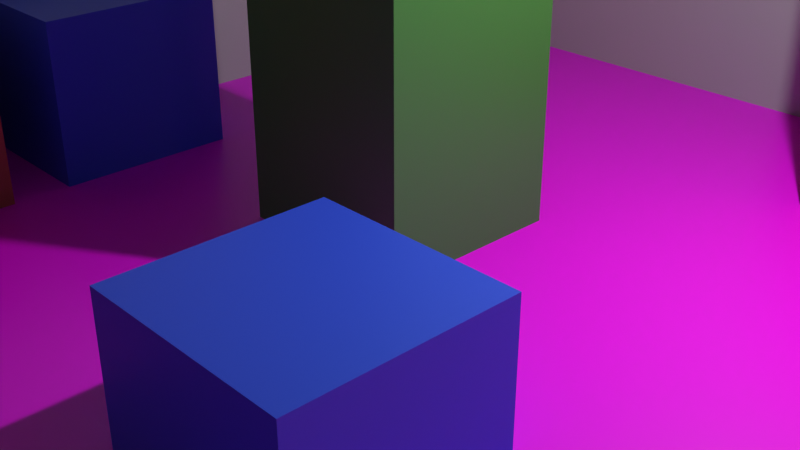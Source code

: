 # Source: gi-test.blend  (saved by Blender 4.2.65; exported with 4.5.12 LTS)
import bpy
from mathutils import Matrix  # noqa: F401  (used for matrix-valued properties, if any)

bpy.ops.wm.read_factory_settings(use_empty=True)
scene = bpy.context.scene
scene.name = 'Scene'

# ---- collections
col_collection = bpy.data.collections.new('Collection'); scene.collection.children.link(col_collection)

# ---- images (referenced by path relative to the original .blend; pixels are not part of the script)
import os
ASSET_DIR = os.environ.get("B2B_ASSET_DIR", "")  # directory of the original .blend (textures are referenced by path, not embedded)
HERE = os.path.dirname(os.path.abspath(__file__))  # packed textures are extracted next to this script under _unpacked/

def load_image(name, relpath, width, height, colorspace="sRGB"):
    """Load a texture the original file referenced (path relative to the .blend, or extracted next to this script)."""
    p = next((c for c in (os.path.join(HERE, relpath), os.path.join(ASSET_DIR, relpath)) if relpath and os.path.exists(c)), "")
    if p:
        img = bpy.data.images.load(p, check_existing=True)
        img.name = name
    else:  # same state as the original file: an image datablock whose file is absent (Cycles renders it pink)
        img = bpy.data.images.new(name, width, height)
        img.source = "FILE"
        img.filepath = "//" + (relpath or name)
    img.colorspace_settings.name = colorspace
    return img
img_test_texture = load_image('test-texture', '', 1024, 1024, 'sRGB')

# ---- materials (node trees are filled in below, after node groups)
mat_green = bpy.data.materials.new('green')
mat_green.alpha_threshold = 0.0
mat_green.use_transparent_shadow = False
mat_green.line_color = (0.0, 0.0, 0.0, 1.0)
mat_pattern = bpy.data.materials.new('pattern')
mat_pattern.alpha_threshold = 0.0
mat_pattern.use_transparent_shadow = False
mat_pattern.line_color = (0.0, 0.0, 0.0, 1.0)
mat_white = bpy.data.materials.new('white')
mat_white.alpha_threshold = 0.0
mat_white.use_transparent_shadow = False
mat_white.line_color = (0.0, 0.0, 0.0, 1.0)
mat_red = bpy.data.materials.new('red')
mat_red.use_transparent_shadow = False
mat_blue = bpy.data.materials.new('blue')
mat_blue.use_transparent_shadow = False
mat_red_light = bpy.data.materials.new('red-light')
mat_red_light.use_transparent_shadow = False
mat_mirror = bpy.data.materials.new('mirror')
mat_mirror.alpha_threshold = 0.0
mat_mirror.use_transparent_shadow = False
mat_mirror.line_color = (0.0, 0.0, 0.0, 1.0)

# ---- material node trees
mat_green.use_nodes = True; mat_green.node_tree.nodes.clear()
_N = mat_green.node_tree.nodes; _L = mat_green.node_tree.links
n0 = _N.new('ShaderNodeOutputMaterial'); n0.name = 'Material Output'; n0.location = (300, 300)
n1 = _N.new('ShaderNodeBsdfPrincipled'); n1.name = 'Principled BSDF'; n1.location = (10, 300)
n1.distribution = 'GGX'
n1.subsurface_method = 'RANDOM_WALK_SKIN'
n1.inputs[0].default_value = (0.0489, 0.233, 0.04381, 1.0)
n1.inputs[2].default_value = 0.4
n1.inputs[3].default_value = 1.45
n1.inputs[27].default_value = (0.0, 0.0, 0.0, 1.0)
n1.inputs[28].default_value = 1.0
_L.new(n1.outputs[0], n0.inputs[0])
n0.is_active_output = True
mat_pattern.use_nodes = True; mat_pattern.node_tree.nodes.clear()
_N = mat_pattern.node_tree.nodes; _L = mat_pattern.node_tree.links
n0 = _N.new('ShaderNodeOutputMaterial'); n0.name = 'Material Output'; n0.location = (300, 300)
n1 = _N.new('ShaderNodeBsdfPrincipled'); n1.name = 'Principled BSDF'; n1.location = (10, 300)
n1.distribution = 'GGX'
n1.subsurface_method = 'RANDOM_WALK_SKIN'
n1.inputs[2].default_value = 0.4
n1.inputs[3].default_value = 1.45
n1.inputs[27].default_value = (0.0, 0.0, 0.0, 1.0)
n1.inputs[28].default_value = 1.0
n2 = _N.new('ShaderNodeTexImage'); n2.name = 'Image Texture'; n2.location = (-316, 276)
n2.image = img_test_texture
_L.new(n1.outputs[0], n0.inputs[0])
_L.new(n2.outputs[0], n1.inputs[0])
n0.is_active_output = True
mat_white.use_nodes = True; mat_white.node_tree.nodes.clear()
_N = mat_white.node_tree.nodes; _L = mat_white.node_tree.links
n0 = _N.new('ShaderNodeOutputMaterial'); n0.name = 'Material Output'; n0.location = (300, 300)
n1 = _N.new('ShaderNodeBsdfPrincipled'); n1.name = 'Principled BSDF'; n1.location = (10, 300)
n1.distribution = 'GGX'
n1.subsurface_method = 'RANDOM_WALK_SKIN'
n1.inputs[0].default_value = (0.407, 0.407, 0.407, 1.0)
n1.inputs[2].default_value = 0.4
n1.inputs[3].default_value = 1.45
n1.inputs[27].default_value = (0.0, 0.0, 0.0, 1.0)
n1.inputs[28].default_value = 1.0
_L.new(n1.outputs[0], n0.inputs[0])
n0.is_active_output = True
mat_red.use_nodes = True; mat_red.node_tree.nodes.clear()
_N = mat_red.node_tree.nodes; _L = mat_red.node_tree.links
n0 = _N.new('ShaderNodeBsdfPrincipled'); n0.name = 'Principled BSDF'; n0.location = (10, 300)
n0.distribution = 'GGX'
n0.subsurface_method = 'RANDOM_WALK_SKIN'
n0.inputs[0].default_value = (0.4869, 0.1087, 0.082, 1.0)
n0.inputs[3].default_value = 1.45
n0.inputs[27].default_value = (0.0, 0.0, 0.0, 1.0)
n0.inputs[28].default_value = 1.0
n1 = _N.new('ShaderNodeOutputMaterial'); n1.name = 'Material Output'; n1.location = (300, 300)
_L.new(n0.outputs[0], n1.inputs[0])
n1.is_active_output = True
mat_blue.use_nodes = True; mat_blue.node_tree.nodes.clear()
_N = mat_blue.node_tree.nodes; _L = mat_blue.node_tree.links
n0 = _N.new('ShaderNodeBsdfPrincipled'); n0.name = 'Principled BSDF'; n0.location = (10, 300)
n0.distribution = 'GGX'
n0.subsurface_method = 'RANDOM_WALK_SKIN'
n0.inputs[0].default_value = (0.0324, 0.0867, 0.7969, 1.0)
n0.inputs[3].default_value = 1.45
n0.inputs[27].default_value = (0.0, 0.0, 0.0, 1.0)
n0.inputs[28].default_value = 1.0
n1 = _N.new('ShaderNodeOutputMaterial'); n1.name = 'Material Output'; n1.location = (300, 300)
_L.new(n0.outputs[0], n1.inputs[0])
n1.is_active_output = True
mat_red_light.use_nodes = True; mat_red_light.node_tree.nodes.clear()
_N = mat_red_light.node_tree.nodes; _L = mat_red_light.node_tree.links
n0 = _N.new('ShaderNodeBsdfPrincipled'); n0.name = 'Principled BSDF'; n0.location = (10, 300)
n0.distribution = 'GGX'
n0.subsurface_method = 'RANDOM_WALK_SKIN'
n0.inputs[0].default_value = (0.4869, 0.1087, 0.082, 1.0)
n0.inputs[3].default_value = 1.45
n0.inputs[27].default_value = (0.4869, 0.1087, 0.082, 1.0)
n0.inputs[28].default_value = 11.8
n1 = _N.new('ShaderNodeOutputMaterial'); n1.name = 'Material Output'; n1.location = (300, 300)
_L.new(n0.outputs[0], n1.inputs[0])
n1.is_active_output = True
mat_mirror.use_nodes = True; mat_mirror.node_tree.nodes.clear()
_N = mat_mirror.node_tree.nodes; _L = mat_mirror.node_tree.links
n0 = _N.new('ShaderNodeOutputMaterial'); n0.name = 'Material Output'; n0.location = (300, 300)
n1 = _N.new('ShaderNodeBsdfPrincipled'); n1.name = 'Principled BSDF'; n1.location = (10, 300)
n1.distribution = 'GGX'
n1.subsurface_method = 'RANDOM_WALK_SKIN'
n1.inputs[0].default_value = (1.0, 1.0, 1.0, 1.0)
n1.inputs[2].default_value = 1.0
n1.inputs[3].default_value = 1.45
n1.inputs[27].default_value = (0.0, 0.0, 0.0, 1.0)
n1.inputs[28].default_value = 1.0
_L.new(n1.outputs[0], n0.inputs[0])
n0.is_active_output = True

# ---- world
world_world = bpy.data.worlds.new('World'); scene.world = world_world
world_world.use_nodes = True; world_world.node_tree.nodes.clear()
_N = world_world.node_tree.nodes; _L = world_world.node_tree.links
n0 = _N.new('ShaderNodeOutputWorld'); n0.name = 'World Output'; n0.location = (300, 300)
n1 = _N.new('ShaderNodeBackground'); n1.name = 'Background'; n1.location = (10, 300)
n1.inputs[0].default_value = (0.05088, 0.05088, 0.05088, 1.0)
_L.new(n1.outputs[0], n0.inputs[0])
n0.is_active_output = True
world_world.color = (0.05088, 0.05088, 0.05088)
world_world.use_sun_shadow = False
world_world.sun_shadow_jitter_overblur = 0.0

# ---- cameras
cam_camera = bpy.data.cameras.new('Camera')
cam_camera.clip_end = 100.0
cam_camera.ortho_scale = 7.314

# ---- lights
light_light = bpy.data.lights.new('Light', 'POINT')
light_light.transmission_factor = 0.0
light_light.energy = 1000.0
light_light.shadow_soft_size = 0.1
light_light.shadow_maximum_resolution = 0.006
light_light.use_absolute_resolution = True

# ---- meshes
me_cube = bpy.data.meshes.new('Cube')
me_cube.from_pydata([(1.0, 1.0, 1.0), (1.0, 1.0, -3.909), (1.0, -1.0, 1.0), (1.0, -1.0, -3.909), (-1.0, 1.0, 1.0), (-1.0, 1.0, -3.909), (-1.0, -1.0, 1.0), (-1.0, -1.0, -3.909)], [], [(0, 4, 6, 2), (3, 2, 6, 7), (7, 6, 4, 5), (5, 1, 3, 7), (1, 0, 2, 3), (5, 4, 0, 1)])
_uv = me_cube.uv_layers.new(name='UVMap')
_uv.uv.foreach_set('vector', [0.625, 0.5, 0.875, 0.5, 0.875, 0.75, 0.625, 0.75, 0.375, 0.75, 0.625, 0.75, 0.625, 1.0, 0.375, 1.0, 0.375, 0.0, 0.625, 0.0, 0.625, 0.25, 0.375, 0.25, 0.125, 0.5, 0.375, 0.5, 0.375, 0.75, 0.125, 0.75, 0.375, 0.5, 0.625, 0.5, 0.625, 0.75, 0.375, 0.75, 0.375, 0.25, 0.625, 0.25, 0.625, 0.5, 0.375, 0.5])
me_cube.materials.append(mat_green)
me_cube.use_remesh_preserve_volume = False
me_cube.use_remesh_preserve_attributes = False
me_cube.use_mirror_vertex_groups = False
me_cube.update()
me_plane = bpy.data.meshes.new('Plane')
me_plane.from_pydata([(-12.68, -12.68, 0.0), (12.68, -12.68, 0.0), (-12.68, 12.68, 0.0), (12.68, 12.68, 0.0), (-12.68, 12.68, -2.671), (-12.68, -12.68, -2.671), (12.68, -12.68, -2.671), (12.68, 12.68, -2.671)], [], [(0, 1, 3, 2), (5, 4, 7, 6), (3, 7, 4, 2), (0, 5, 6, 1), (1, 6, 7, 3), (2, 4, 5, 0)])
_uv = me_plane.uv_layers.new(name='UVMap')
_uv.uv.foreach_set('vector', [0.0, 0.0, 1.0, 0.0, 1.0, 1.0, 0.0, 1.0, 0.0, 0.0, 0.0, 1.0, 1.0, 1.0, 1.0, 0.0, 1.0, 1.0, 1.0, 1.0, 0.0, 1.0, 0.0, 1.0, 0.0, 0.0, 0.0, 0.0, 1.0, 0.0, 1.0, 0.0, 1.0, 0.0, 1.0, 0.0, 1.0, 1.0, 1.0, 1.0, 0.0, 1.0, 0.0, 1.0, 0.0, 0.0, 0.0, 0.0])
me_plane.materials.append(mat_pattern)
me_plane.use_remesh_fix_poles = True
me_plane.use_remesh_preserve_attributes = False
me_plane.update()
me_cube_001 = bpy.data.meshes.new('Cube.001')
me_cube_001.from_pydata([(-1.0, -5.502, -1.0), (-1.0, -5.502, 7.75), (-1.0, 5.606, -1.0), (-1.0, 5.606, 7.75), (1.0, -5.502, -1.0), (1.0, -5.502, 7.75), (1.0, 5.606, -1.0), (1.0, 5.606, 7.75), (-1.0, 7.55, 7.75), (-1.0, 7.55, -1.0), (1.0, 7.55, -1.0), (1.0, 7.55, 7.75), (13.84, 5.606, 7.75), (13.84, 5.606, -1.0), (13.84, 7.55, 7.75), (13.84, 7.55, -1.0)], [], [(0, 1, 3, 2), (7, 6, 13, 12), (6, 7, 5, 4), (4, 5, 1, 0), (2, 6, 4, 0), (7, 3, 1, 5), (9, 8, 11, 10), (6, 2, 9, 10), (3, 7, 11, 8), (2, 3, 8, 9), (12, 13, 15, 14), (11, 7, 12, 14), (10, 11, 14, 15), (6, 10, 15, 13)])
_uv = me_cube_001.uv_layers.new(name='UVMap')
_uv.uv.foreach_set('vector', [0.375, 0.0, 0.625, 0.0, 0.625, 0.25, 0.375, 0.25, 0.625, 0.5, 0.375, 0.5, 0.375, 0.5, 0.625, 0.5, 0.375, 0.5, 0.625, 0.5, 0.625, 0.75, 0.375, 0.75, 0.375, 0.75, 0.625, 0.75, 0.625, 1.0, 0.375, 1.0, 0.125, 0.5, 0.375, 0.5, 0.375, 0.75, 0.125, 0.75, 0.625, 0.5, 0.875, 0.5, 0.875, 0.75, 0.625, 0.75, 0.375, 0.25, 0.625, 0.25, 0.625, 0.5, 0.375, 0.5, 0.375, 0.5, 0.125, 0.5, 0.125, 0.5, 0.375, 0.5, 0.875, 0.5, 0.625, 0.5, 0.625, 0.5, 0.875, 0.5, 0.375, 0.25, 0.625, 0.25, 0.625, 0.25, 0.375, 0.25, 0.625, 0.5, 0.375, 0.5, 0.375, 0.5, 0.625, 0.5, 0.625, 0.5, 0.625, 0.5, 0.625, 0.5, 0.625, 0.5, 0.375, 0.5, 0.625, 0.5, 0.625, 0.5, 0.375, 0.5, 0.375, 0.5, 0.375, 0.5, 0.375, 0.5, 0.375, 0.5])
me_cube_001.materials.append(mat_white)
me_cube_001.use_remesh_fix_poles = True
me_cube_001.use_remesh_preserve_attributes = False
me_cube_001.update()
me_cube_002 = bpy.data.meshes.new('Cube.002')
me_cube_002.from_pydata([(-1.0, -1.0, -1.0), (-1.0, -1.0, 1.0), (-1.0, 1.0, -1.0), (-1.0, 1.0, 1.0), (1.0, -1.0, -1.0), (1.0, -1.0, 1.0), (1.0, 1.0, -1.0), (1.0, 1.0, 1.0)], [], [(0, 1, 3, 2), (2, 3, 7, 6), (6, 7, 5, 4), (4, 5, 1, 0), (2, 6, 4, 0), (7, 3, 1, 5)])
_uv = me_cube_002.uv_layers.new(name='UVMap')
_uv.uv.foreach_set('vector', [0.375, 0.0, 0.625, 0.0, 0.625, 0.25, 0.375, 0.25, 0.375, 0.25, 0.625, 0.25, 0.625, 0.5, 0.375, 0.5, 0.375, 0.5, 0.625, 0.5, 0.625, 0.75, 0.375, 0.75, 0.375, 0.75, 0.625, 0.75, 0.625, 1.0, 0.375, 1.0, 0.125, 0.5, 0.375, 0.5, 0.375, 0.75, 0.125, 0.75, 0.625, 0.5, 0.875, 0.5, 0.875, 0.75, 0.625, 0.75])
me_cube_002.materials.append(mat_red)
me_cube_002.use_remesh_fix_poles = True
me_cube_002.use_remesh_preserve_attributes = False
me_cube_002.update()
me_cube_003 = bpy.data.meshes.new('Cube.003')
me_cube_003.from_pydata([(-1.0, -1.0, -1.0), (-1.0, -1.0, 1.0), (-1.0, 1.0, -1.0), (-1.0, 1.0, 1.0), (1.0, -1.0, -1.0), (1.0, -1.0, 1.0), (1.0, 1.0, -1.0), (1.0, 1.0, 1.0)], [], [(0, 1, 3, 2), (2, 3, 7, 6), (6, 7, 5, 4), (4, 5, 1, 0), (2, 6, 4, 0), (7, 3, 1, 5)])
_uv = me_cube_003.uv_layers.new(name='UVMap')
_uv.uv.foreach_set('vector', [0.375, 0.0, 0.625, 0.0, 0.625, 0.25, 0.375, 0.25, 0.375, 0.25, 0.625, 0.25, 0.625, 0.5, 0.375, 0.5, 0.375, 0.5, 0.625, 0.5, 0.625, 0.75, 0.375, 0.75, 0.375, 0.75, 0.625, 0.75, 0.625, 1.0, 0.375, 1.0, 0.125, 0.5, 0.375, 0.5, 0.375, 0.75, 0.125, 0.75, 0.625, 0.5, 0.875, 0.5, 0.875, 0.75, 0.625, 0.75])
me_cube_003.materials.append(mat_blue)
me_cube_003.use_remesh_fix_poles = True
me_cube_003.use_remesh_preserve_attributes = False
me_cube_003.update()
me_cube_005 = bpy.data.meshes.new('Cube.005')
me_cube_005.from_pydata([(-1.0, -1.0, -1.0), (-1.0, -1.0, 1.0), (-1.0, 1.0, -1.0), (-1.0, 1.0, 1.0), (1.0, -1.0, -1.0), (1.0, -1.0, 1.0), (1.0, 1.0, -1.0), (1.0, 1.0, 1.0)], [], [(0, 1, 3, 2), (2, 3, 7, 6), (6, 7, 5, 4), (4, 5, 1, 0), (2, 6, 4, 0), (7, 3, 1, 5)])
_uv = me_cube_005.uv_layers.new(name='UVMap')
_uv.uv.foreach_set('vector', [0.375, 0.0, 0.625, 0.0, 0.625, 0.25, 0.375, 0.25, 0.375, 0.25, 0.625, 0.25, 0.625, 0.5, 0.375, 0.5, 0.375, 0.5, 0.625, 0.5, 0.625, 0.75, 0.375, 0.75, 0.375, 0.75, 0.625, 0.75, 0.625, 1.0, 0.375, 1.0, 0.125, 0.5, 0.375, 0.5, 0.375, 0.75, 0.125, 0.75, 0.625, 0.5, 0.875, 0.5, 0.875, 0.75, 0.625, 0.75])
me_cube_005.materials.append(mat_red)
me_cube_005.use_remesh_fix_poles = True
me_cube_005.use_remesh_preserve_attributes = False
me_cube_005.update()
me_cube_006 = bpy.data.meshes.new('Cube.006')
me_cube_006.from_pydata([(-1.0, -1.0, -1.0), (-1.0, -1.0, 1.0), (-1.0, 1.0, -1.0), (-1.0, 1.0, 1.0), (1.0, -1.0, -1.0), (1.0, -1.0, 1.0), (1.0, 1.0, -1.0), (1.0, 1.0, 1.0)], [], [(0, 1, 3, 2), (2, 3, 7, 6), (6, 7, 5, 4), (4, 5, 1, 0), (2, 6, 4, 0), (7, 3, 1, 5)])
_uv = me_cube_006.uv_layers.new(name='UVMap')
_uv.uv.foreach_set('vector', [0.375, 0.0, 0.625, 0.0, 0.625, 0.25, 0.375, 0.25, 0.375, 0.25, 0.625, 0.25, 0.625, 0.5, 0.375, 0.5, 0.375, 0.5, 0.625, 0.5, 0.625, 0.75, 0.375, 0.75, 0.375, 0.75, 0.625, 0.75, 0.625, 1.0, 0.375, 1.0, 0.125, 0.5, 0.375, 0.5, 0.375, 0.75, 0.125, 0.75, 0.625, 0.5, 0.875, 0.5, 0.875, 0.75, 0.625, 0.75])
me_cube_006.materials.append(mat_blue)
me_cube_006.use_remesh_fix_poles = True
me_cube_006.use_remesh_preserve_attributes = False
me_cube_006.update()
me_cube_007 = bpy.data.meshes.new('Cube.007')
me_cube_007.from_pydata([(-1.0, -1.597, -1.0), (-1.0, -1.597, 3.423), (-1.0, 1.0, -1.0), (-1.0, 1.0, 3.423), (1.0, -1.597, -1.0), (1.0, -1.597, 3.423), (1.0, 1.0, -1.0), (1.0, 1.0, 3.423)], [], [(0, 1, 3, 2), (2, 3, 7, 6), (6, 7, 5, 4), (4, 5, 1, 0), (2, 6, 4, 0), (7, 3, 1, 5)])
_uv = me_cube_007.uv_layers.new(name='UVMap')
_uv.uv.foreach_set('vector', [0.375, 0.0, 0.625, 0.0, 0.625, 0.25, 0.375, 0.25, 0.375, 0.25, 0.625, 0.25, 0.625, 0.5, 0.375, 0.5, 0.375, 0.5, 0.625, 0.5, 0.625, 0.75, 0.375, 0.75, 0.375, 0.75, 0.625, 0.75, 0.625, 1.0, 0.375, 1.0, 0.125, 0.5, 0.375, 0.5, 0.375, 0.75, 0.125, 0.75, 0.625, 0.5, 0.875, 0.5, 0.875, 0.75, 0.625, 0.75])
me_cube_007.materials.append(mat_red)
me_cube_007.use_remesh_fix_poles = True
me_cube_007.use_remesh_preserve_attributes = False
me_cube_007.update()
me_cube_008 = bpy.data.meshes.new('Cube.008')
me_cube_008.from_pydata([(-1.0, -1.0, -1.0), (-1.0, -1.0, 1.0), (-1.0, 1.0, -1.0), (-1.0, 1.0, 1.0), (1.0, -1.0, -1.0), (1.0, -1.0, 1.0), (1.0, 1.0, -1.0), (1.0, 1.0, 1.0)], [], [(0, 1, 3, 2), (2, 3, 7, 6), (6, 7, 5, 4), (4, 5, 1, 0), (2, 6, 4, 0), (7, 3, 1, 5)])
_uv = me_cube_008.uv_layers.new(name='UVMap')
_uv.uv.foreach_set('vector', [0.375, 0.0, 0.625, 0.0, 0.625, 0.25, 0.375, 0.25, 0.375, 0.25, 0.625, 0.25, 0.625, 0.5, 0.375, 0.5, 0.375, 0.5, 0.625, 0.5, 0.625, 0.75, 0.375, 0.75, 0.375, 0.75, 0.625, 0.75, 0.625, 1.0, 0.375, 1.0, 0.125, 0.5, 0.375, 0.5, 0.375, 0.75, 0.125, 0.75, 0.625, 0.5, 0.875, 0.5, 0.875, 0.75, 0.625, 0.75])
me_cube_008.materials.append(mat_blue)
me_cube_008.use_remesh_fix_poles = True
me_cube_008.use_remesh_preserve_attributes = False
me_cube_008.update()
me_lightcubemesh = bpy.data.meshes.new('LightCubeMesh')
me_lightcubemesh.from_pydata([(-1.0, -1.0, -1.0), (-1.0, -1.0, 1.0), (-1.0, 1.0, -1.0), (-1.0, 1.0, 1.0), (1.0, -1.0, -1.0), (1.0, -1.0, 1.0), (1.0, 1.0, -1.0), (1.0, 1.0, 1.0)], [], [(0, 1, 3, 2), (2, 3, 7, 6), (6, 7, 5, 4), (4, 5, 1, 0), (2, 6, 4, 0), (7, 3, 1, 5)])
_uv = me_lightcubemesh.uv_layers.new(name='UVMap')
_uv.uv.foreach_set('vector', [0.375, 0.0, 0.625, 0.0, 0.625, 0.25, 0.375, 0.25, 0.375, 0.25, 0.625, 0.25, 0.625, 0.5, 0.375, 0.5, 0.375, 0.5, 0.625, 0.5, 0.625, 0.75, 0.375, 0.75, 0.375, 0.75, 0.625, 0.75, 0.625, 1.0, 0.375, 1.0, 0.125, 0.5, 0.375, 0.5, 0.375, 0.75, 0.125, 0.75, 0.625, 0.5, 0.875, 0.5, 0.875, 0.75, 0.625, 0.75])
me_lightcubemesh.materials.append(mat_red_light)
me_lightcubemesh.use_remesh_fix_poles = True
me_lightcubemesh.use_remesh_preserve_attributes = False
me_lightcubemesh.update()
me_cube_010 = bpy.data.meshes.new('Cube.010')
me_cube_010.from_pydata([(-1.0, -1.0, -1.0), (-1.0, -1.0, 1.0), (-1.0, 1.0, -1.0), (-1.0, 1.0, 1.0), (1.0, -1.0, -1.0), (1.0, -1.0, 1.0), (1.0, 1.0, -1.0), (1.0, 1.0, 1.0)], [], [(0, 1, 3, 2), (2, 3, 7, 6), (6, 7, 5, 4), (4, 5, 1, 0), (2, 6, 4, 0), (7, 3, 1, 5)])
_uv = me_cube_010.uv_layers.new(name='UVMap')
_uv.uv.foreach_set('vector', [0.375, 0.0, 0.625, 0.0, 0.625, 0.25, 0.375, 0.25, 0.375, 0.25, 0.625, 0.25, 0.625, 0.5, 0.375, 0.5, 0.375, 0.5, 0.625, 0.5, 0.625, 0.75, 0.375, 0.75, 0.375, 0.75, 0.625, 0.75, 0.625, 1.0, 0.375, 1.0, 0.125, 0.5, 0.375, 0.5, 0.375, 0.75, 0.125, 0.75, 0.625, 0.5, 0.875, 0.5, 0.875, 0.75, 0.625, 0.75])
me_cube_010.materials.append(mat_green)
me_cube_010.use_remesh_fix_poles = True
me_cube_010.use_remesh_preserve_attributes = False
me_cube_010.update()
me_cube_011 = bpy.data.meshes.new('Cube.011')
me_cube_011.from_pydata([(-1.0, -1.0, -1.0), (-1.0, -1.0, 1.0), (-1.0, 1.0, -1.0), (-1.0, 1.0, 1.0), (1.0, -1.0, -1.0), (1.0, -1.0, 1.0), (1.0, 1.0, -1.0), (1.0, 1.0, 1.0)], [], [(0, 1, 3, 2), (2, 3, 7, 6), (6, 7, 5, 4), (4, 5, 1, 0), (2, 6, 4, 0), (7, 3, 1, 5)])
_uv = me_cube_011.uv_layers.new(name='UVMap')
_uv.uv.foreach_set('vector', [0.375, 0.0, 0.625, 0.0, 0.625, 0.25, 0.375, 0.25, 0.375, 0.25, 0.625, 0.25, 0.625, 0.5, 0.375, 0.5, 0.375, 0.5, 0.625, 0.5, 0.625, 0.75, 0.375, 0.75, 0.375, 0.75, 0.625, 0.75, 0.625, 1.0, 0.375, 1.0, 0.125, 0.5, 0.375, 0.5, 0.375, 0.75, 0.125, 0.75, 0.625, 0.5, 0.875, 0.5, 0.875, 0.75, 0.625, 0.75])
me_cube_011.materials.append(mat_white)
me_cube_011.use_remesh_fix_poles = True
me_cube_011.use_remesh_preserve_attributes = False
me_cube_011.update()
me_plane_001 = bpy.data.meshes.new('Plane.001')
me_plane_001.from_pydata([(-10.74, 0.0, -1.0), (2.786, 0.0, -1.0), (-10.74, 0.0, 6.993), (2.786, 0.0, 6.993), (-10.74, -11.29, -1.0), (-10.74, -11.29, 6.993)], [], [(0, 1, 3, 2), (0, 2, 5, 4)])
_uv = me_plane_001.uv_layers.new(name='UVMap')
_uv.uv.foreach_set('vector', [0.0, 0.0, 1.0, 0.0, 1.0, 1.0, 0.0, 1.0, 0.0, 0.0, 0.0, 1.0, 0.0, 1.0, 0.0, 0.0])
me_plane_001.update()
me_plane_002 = bpy.data.meshes.new('Plane.002')
me_plane_002.from_pydata([(0.0, -1.0, 1.0), (0.0, -1.0, -1.0), (0.0, 1.0, 1.0), (0.0, 1.0, -1.0)], [], [(0, 1, 3, 2)])
_uv = me_plane_002.uv_layers.new(name='UVMap')
_uv.uv.foreach_set('vector', [0.0, 0.0, 1.0, 0.0, 1.0, 1.0, 0.0, 1.0])
me_plane_002.materials.append(mat_mirror)
me_plane_002.update()

# ---- objects
ob_cube = bpy.data.objects.new('Cube', me_cube)
ob_light = bpy.data.objects.new('Light', light_light)
ob_camera = bpy.data.objects.new('Camera', cam_camera)
ob_plane = bpy.data.objects.new('Plane', me_plane)
ob_cube_001 = bpy.data.objects.new('Cube.001', me_cube_001)
ob_cube_002 = bpy.data.objects.new('Cube.002', me_cube_002)
ob_cube_003 = bpy.data.objects.new('Cube.003', me_cube_003)
ob_cube_005 = bpy.data.objects.new('Cube.005', me_cube_005)
ob_cube_006 = bpy.data.objects.new('Cube.006', me_cube_006)
ob_cube_004 = bpy.data.objects.new('Cube.004', me_cube_007)
ob_cube_007 = bpy.data.objects.new('Cube.007', me_cube_008)
ob_lightcube = bpy.data.objects.new('LightCube', me_lightcubemesh)
ob_cube_009 = bpy.data.objects.new('Cube.009', me_cube_010)
ob_cube_010 = bpy.data.objects.new('Cube.010', me_cube_011)
ob_plane_001 = bpy.data.objects.new('Plane.001', me_plane_001)
ob_plane_002 = bpy.data.objects.new('Plane.002', me_plane_002)

# ---- transforms, parenting, visibility, modifiers, constraints
ob_cube.location = (0.0, 0.0, 2.722)
ob_cube.lock_rotations_4d = False
ob_cube.empty_display_type = 'ARROWS'
ob_cube.lineart.crease_threshold = 0.0
ob_light.location = (4.076, 1.005, 5.904)
ob_light.rotation_euler = (0.6503, 0.05522, 1.866)
ob_light.lock_rotations_4d = False
ob_light.empty_display_type = 'ARROWS'
ob_light.color = (0.0, 0.0, 0.0, 0.0)
ob_light.lineart.crease_threshold = 0.0
ob_camera.location = (7.359, -6.926, 4.958)
ob_camera.rotation_euler = (1.109, 0.0, 0.8149)
ob_camera.lock_rotations_4d = False
ob_camera.empty_display_type = 'ARROWS'
ob_camera.color = (0.0, 0.0, 0.0, 0.0)
ob_camera.display_type = 'WIRE'
ob_camera.lineart.crease_threshold = 0.0
ob_plane.location = (0.0, 0.0, 0.0)
ob_cube_001.location = (-5.654, -0.01365, 0.003)
ob_cube_002.location = (-4.09, 4.956, 4.472)
ob_cube_003.location = (2.342, -3.054, 0.3556)
ob_cube_005.location = (-3.996, -3.671, 0.8158)
ob_cube_006.location = (-3.996, -1.05, 0.8158)
ob_cube_004.location = (3.612, 4.859, 0.6425)
ob_cube_007.location = (10.9, -8.406, 0.3556)
ob_lightcube.location = (10.9, -2.918, 0.3556)
ob_cube_009.location = (10.9, 2.864, 0.3556)
ob_cube_010.location = (4.901, -9.858, 0.3556)
ob_plane_001.location = (5.049, 6.479, 0.5632)
ob_plane_002.location = (-4.505, -2.076, 4.994)

# ---- collection membership
col_collection.objects.link(ob_cube)
col_collection.objects.link(ob_light)
col_collection.objects.link(ob_camera)
col_collection.objects.link(ob_plane)
col_collection.objects.link(ob_cube_001)
col_collection.objects.link(ob_cube_002)
col_collection.objects.link(ob_cube_003)
col_collection.objects.link(ob_cube_005)
col_collection.objects.link(ob_cube_006)
col_collection.objects.link(ob_cube_004)
col_collection.objects.link(ob_cube_007)
col_collection.objects.link(ob_lightcube)
col_collection.objects.link(ob_cube_009)
col_collection.objects.link(ob_cube_010)
col_collection.objects.link(ob_plane_001)
col_collection.objects.link(ob_plane_002)

# ---- scene / render settings (as saved in the file)
scene.camera = ob_camera
scene.frame_start = 1; scene.frame_end = 250; scene.frame_set(1)
scene.render.engine = 'BLENDER_EEVEE_NEXT'
scene.cycles.sampling_pattern = 'TABULATED_SOBOL'
scene.cycles.use_light_tree = False
scene.view_settings.view_transform = 'Standard'
bpy.context.view_layer.update()
